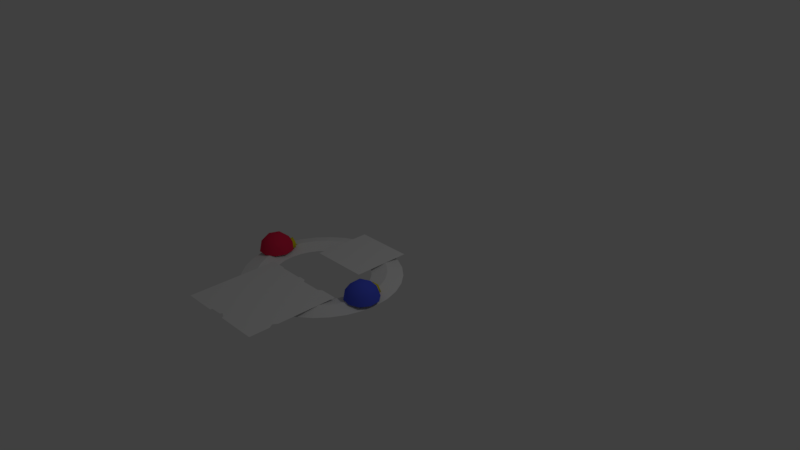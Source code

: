 # Source: enfeite.blend  (saved by Blender 2.78.0; exported with 4.5.12 LTS)
import bpy
from mathutils import Matrix  # noqa: F401  (used for matrix-valued properties, if any)

bpy.ops.wm.read_factory_settings(use_empty=True)
scene = bpy.context.scene
scene.name = 'Scene'

# ---- collections
col_collection_1 = bpy.data.collections.new('Collection 1'); scene.collection.children.link(col_collection_1)

# ---- materials (node trees are filled in below, after node groups)
mat_materiais_005 = bpy.data.materials.new('Materiais.005')
mat_materiais_005.alpha_threshold = 0.0
mat_materiais_005.use_transparent_shadow = False
mat_materiais_005.roughness = 0.5
mat_materiais_002 = bpy.data.materials.new('Materiais.002')
mat_materiais_002.alpha_threshold = 0.0
mat_materiais_002.use_transparent_shadow = False
mat_materiais_002.diffuse_color = (0.8, 0.02371, 0.07639, 1.0)
mat_materiais_002.roughness = 0.5
mat_materiais_003 = bpy.data.materials.new('Materiais.003')
mat_materiais_003.alpha_threshold = 0.0
mat_materiais_003.use_transparent_shadow = False
mat_materiais_003.diffuse_color = (0.8, 0.6732, 0.007409, 1.0)
mat_materiais_003.roughness = 0.5
mat_materiais_004 = bpy.data.materials.new('Materiais.004')
mat_materiais_004.alpha_threshold = 0.0
mat_materiais_004.use_transparent_shadow = False
mat_materiais_004.diffuse_color = (0.07792, 0.1118, 0.8, 1.0)
mat_materiais_004.roughness = 0.5
mat_materiais_001 = bpy.data.materials.new('Materiais.001')
mat_materiais_001.alpha_threshold = 0.0
mat_materiais_001.use_transparent_shadow = False
mat_materiais_001.roughness = 0.5
mat_materiais = bpy.data.materials.new('Materiais')
mat_materiais.alpha_threshold = 0.0
mat_materiais.use_transparent_shadow = False
mat_materiais.roughness = 0.5

# ---- material node trees

# ---- world
world_world = bpy.data.worlds.new('World'); scene.world = world_world
world_world.color = (0.05088, 0.05088, 0.05088)
world_world.use_sun_shadow = False
world_world.sun_shadow_jitter_overblur = 0.0
world_world.cycles.sampling_method = 'MANUAL'

# ---- cameras
cam_camera = bpy.data.cameras.new('Camera')
cam_camera.clip_end = 100.0
cam_camera.lens = 35.0
cam_camera.sensor_width = 32.0
cam_camera.sensor_height = 18.0
cam_camera.ortho_scale = 7.314
cam_camera.dof.focus_distance = 0.0
cam_camera.dof.aperture_fstop = 128.0

# ---- lights
light_lamp = bpy.data.lights.new('Lamp', 'POINT')
light_lamp.transmission_factor = 0.0
light_lamp.cutoff_distance = 30.0
light_lamp.energy = 100.0
light_lamp.shadow_buffer_clip_start = 1.001
light_lamp.shadow_soft_size = 0.1
light_lamp.shadow_maximum_resolution = 0.006
light_lamp.use_absolute_resolution = True

# ---- meshes
me_plano_001 = bpy.data.meshes.new('Plano.001')
me_plano_001.from_pydata([(-1.876, -2.368, -0.01481), (1.876, -2.368, -0.01481), (-1.876, 1.384, -0.01481), (1.876, 1.384, -0.01481), (-0.5432, -2.368, -0.01481), (0.1987, -2.368, -0.01481), (-0.529, -2.282, -0.01481), (-0.08352, -2.268, -0.01481), (-0.03139, -2.182, -0.01481), (0.17, -2.287, -0.01481), (1.876, -1.517, -0.01481), (1.876, -1.155, -0.01481), (1.761, -1.336, -0.01481), (1.149, 1.384, -0.01481), (0.08164, 1.384, -0.01481), (1.007, 1.277, -0.01481), (0.1878, 1.271, -0.01481), (-0.1897, 1.384, -0.01481), (-1.224, 1.384, -0.01481), (-0.2437, 1.337, -0.01481), (-1.19, 1.341, -0.01481)], [], [(0, 4, 6, 7, 8, 9, 5, 1, 10, 12, 11, 3, 13, 15, 16, 14, 17, 19, 20, 18, 2)])
_uv = me_plano_001.uv_layers.new(name='UVMap')
_uv.uv.foreach_set('vector', [-0.01915, -0.03419, 0.3465, -0.03419, 0.3504, -0.01022, 0.4727, -0.006281, 0.487, 0.01733, 0.5422, -0.01153, 0.5501, -0.03419, 1.01, -0.03419, 1.01, 0.2015, 0.9787, 0.2516, 1.01, 0.3016, 1.01, 1.004, 0.8108, 1.004, 0.772, 0.9747, 0.5471, 0.9731, 0.518, 1.004, 0.4436, 1.004, 0.4287, 0.9915, 0.1691, 0.9925, 0.1598, 1.004, -0.01915, 1.004])
me_plano_001.materials.append(mat_materiais_005)
me_plano_001.use_remesh_preserve_volume = False
me_plano_001.use_remesh_preserve_attributes = False
me_plano_001.use_mirror_vertex_groups = False
me_plano_001.update()
me_esfera_icosa_drica_001 = bpy.data.meshes.new('Esfera icosaédrica.001')
me_esfera_icosa_drica_001.from_pydata([(-0.2603, 1.192, -0.8812), (-0.2727, 1.312, -0.8538), (0.1555, -0.6356, -0.3237), (-0.7078, -0.4434, -0.3237), (-0.7917, 0.437, -0.3237), (0.01962, 0.7889, -0.3237), (0.605, 0.126, -0.3237), (-0.1439, 0.0546, 0.1412), (-0.06193, 0.9556, -0.3739), (-0.5806, 0.8809, -0.6448), (-0.3847, 0.8995, -0.3264), (-0.2372, 1.03, -0.6448), (0.1282, 0.9484, -0.6448), (-0.5683, 0.7612, -0.6722), (0.1406, 0.8288, -0.6722), (-0.3723, 0.7799, -0.3538), (-0.04959, 0.836, -0.4013), (-0.2248, 0.9102, -0.6722), (0.6771, -0.1282, -0.6999), (0.6278, 0.3893, -0.6999), (-0.06405, -0.7827, -0.6999), (0.4129, -0.5759, -0.6999), (-0.9155, -0.2801, -0.6999), (-0.5715, -0.6697, -0.6999), (-0.7006, 0.6851, -0.6999), (-0.9649, 0.2374, -0.6999), (0.2837, 0.7789, -0.6999), (-0.2237, 0.8919, -0.6999), (0.4723, -0.3091, -0.2577), (-0.2994, -0.6438, -0.2577), (-0.8561, -0.01331, -0.2577), (-0.4286, 0.711, -0.2577), (0.3924, 0.5282, -0.2577), (0.03206, -0.3511, 0.0156), (0.2963, 0.09658, 0.0156), (-0.4753, -0.2381, 0.0156), (-0.5247, 0.2794, 0.0156), (-0.04778, 0.4862, 0.0156)], [], [(2, 28, 33), (3, 29, 35), (4, 30, 36), (5, 31, 37), (6, 32, 34), (34, 37, 7), (34, 32, 37), (32, 5, 37), (37, 36, 7), (37, 31, 36), (31, 4, 36), (36, 35, 7), (36, 30, 35), (30, 3, 35), (35, 33, 7), (35, 29, 33), (29, 2, 33), (33, 34, 7), (33, 28, 34), (28, 6, 34), (19, 32, 6), (19, 26, 32), (26, 5, 32), (5, 26, 14, 16), (27, 24, 13, 17), (24, 4, 31), (25, 30, 4), (25, 22, 30), (22, 3, 30), (23, 29, 3), (23, 20, 29), (20, 2, 29), (21, 28, 2), (21, 18, 28), (18, 6, 28), (31, 5, 16, 15), (24, 25, 4), (22, 23, 3), (20, 21, 2), (18, 19, 6), (11, 17, 0, 1), (13, 15, 10, 9), (15, 16, 8, 10), (11, 10, 8), (11, 9, 10), (12, 11, 8), (26, 27, 17, 14), (24, 31, 15, 13), (14, 17, 11, 12), (16, 14, 12, 8), (17, 13, 9, 11)])
me_esfera_icosa_drica_001.polygons.foreach_set('use_smooth', [True] * 51)
me_esfera_icosa_drica_001.polygons.foreach_set('material_index', [2, 2, 2, 2, 2, 2, 2, 2, 2, 2, 2, 2, 2, 2, 2, 2, 2, 2, 2, 2, 2, 2, 2, 2, 0, 2, 2, 2, 2, 2, 2, 2, 2, 2, 2, 2, 2, 2, 2, 2, 1, 1, 1, 1, 1, 1, 0, 2, 0, 1, 0])
me_esfera_icosa_drica_001.materials.append(mat_materiais_002)
me_esfera_icosa_drica_001.materials.append(mat_materiais_003)
me_esfera_icosa_drica_001.materials.append(mat_materiais_004)
me_esfera_icosa_drica_001.use_remesh_preserve_volume = False
me_esfera_icosa_drica_001.use_remesh_preserve_attributes = False
me_esfera_icosa_drica_001.use_mirror_vertex_groups = False
me_esfera_icosa_drica_001.update()
me_esfera_icosa_drica = bpy.data.meshes.new('Esfera icosaédrica')
me_esfera_icosa_drica.from_pydata([(-0.008422, 1.139, -0.8812), (0.03524, 1.251, -0.8538), (-0.4735, -0.6773, -0.3237), (-1.154, -0.112, -0.3237), (-0.8262, 0.7095, -0.3237), (0.0563, 0.652, -0.3237), (0.2743, -0.2051, -0.3237), (-0.4246, 0.07341, 0.1412), (0.0599, 0.8375, -0.3739), (-0.4357, 1.008, -0.6448), (-0.2528, 0.935, -0.3264), (-0.06212, 0.9836, -0.6448), (0.2258, 0.7443, -0.6448), (-0.4793, 0.8959, -0.6722), (0.1821, 0.6322, -0.6722), (-0.2965, 0.823, -0.3538), (0.01624, 0.7255, -0.4013), (-0.1058, 0.8715, -0.6722), (0.2223, -0.4642, -0.6999), (0.4148, 0.01868, -0.6999), (-0.736, -0.7079, -0.6999), (-0.2172, -0.7418, -0.6999), (-1.264, 0.1281, -0.6999), (-1.136, -0.3757, -0.6999), (-0.6319, 0.8886, -0.6999), (-1.071, 0.611, -0.6999), (0.2866, 0.5225, -0.6999), (-0.1131, 0.8547, -0.6999), (-0.04256, -0.5316, -0.2577), (-0.8819, -0.4768, -0.2577), (-1.089, 0.3383, -0.2577), (-0.378, 0.7874, -0.2577), (0.2689, 0.2498, -0.2577), (-0.4533, -0.3678, 0.0156), (-0.01379, -0.09031, 0.0156), (-0.8531, -0.03558, 0.0156), (-0.6607, 0.4473, 0.0156), (-0.1419, 0.4135, 0.0156)], [], [(2, 28, 33), (3, 29, 35), (4, 30, 36), (5, 31, 37), (6, 32, 34), (34, 37, 7), (34, 32, 37), (32, 5, 37), (37, 36, 7), (37, 31, 36), (31, 4, 36), (36, 35, 7), (36, 30, 35), (30, 3, 35), (35, 33, 7), (35, 29, 33), (29, 2, 33), (33, 34, 7), (33, 28, 34), (28, 6, 34), (19, 32, 6), (19, 26, 32), (26, 5, 32), (5, 26, 14, 16), (27, 24, 13, 17), (24, 4, 31), (25, 30, 4), (25, 22, 30), (22, 3, 30), (23, 29, 3), (23, 20, 29), (20, 2, 29), (21, 28, 2), (21, 18, 28), (18, 6, 28), (31, 5, 16, 15), (24, 25, 4), (22, 23, 3), (20, 21, 2), (18, 19, 6), (11, 17, 0, 1), (13, 15, 10, 9), (15, 16, 8, 10), (11, 10, 8), (11, 9, 10), (12, 11, 8), (26, 27, 17, 14), (24, 31, 15, 13), (14, 17, 11, 12), (16, 14, 12, 8), (17, 13, 9, 11)])
me_esfera_icosa_drica.polygons.foreach_set('use_smooth', [True] * 51)
me_esfera_icosa_drica.polygons.foreach_set('material_index', [0, 0, 0, 0, 0, 0, 0, 0, 0, 0, 0, 0, 0, 0, 0, 0, 0, 0, 0, 0, 0, 0, 0, 0, 0, 0, 0, 0, 0, 0, 0, 0, 0, 0, 0, 0, 0, 0, 0, 0, 1, 1, 1, 1, 1, 1, 0, 0, 0, 1, 0])
me_esfera_icosa_drica.materials.append(mat_materiais_002)
me_esfera_icosa_drica.materials.append(mat_materiais_003)
me_esfera_icosa_drica.materials.append(mat_materiais_004)
me_esfera_icosa_drica.use_remesh_preserve_volume = False
me_esfera_icosa_drica.use_remesh_preserve_attributes = False
me_esfera_icosa_drica.use_mirror_vertex_groups = False
me_esfera_icosa_drica.update()
me_plano = bpy.data.meshes.new('Plano')
me_plano.from_pydata([(-1.2, -1.591, -0.01481), (1.2, -1.591, -0.01481), (-1.2, 0.8093, -0.01481), (1.2, 0.8093, -0.01481)], [], [(0, 1, 3, 2)])
_uv = me_plano.uv_layers.new(name='UVMap')
_uv.uv.foreach_set('vector', [0.04975, 0.0, 0.9045, 8.941e-08, 0.9045, 1.0, 0.04975, 1.0])
me_plano.materials.append(mat_materiais_001)
me_plano.use_remesh_preserve_volume = False
me_plano.use_remesh_preserve_attributes = False
me_plano.use_mirror_vertex_groups = False
me_plano.update()
me_c_rculo = bpy.data.meshes.new('Círculo')
me_c_rculo.from_pydata([(0.0, 1.0, 0.0), (-0.1951, 0.9808, 0.0), (-0.3827, 0.9239, 0.0), (-0.5556, 0.8315, 0.0), (-0.7071, 0.7071, 0.0), (-0.8315, 0.5556, 0.0), (-0.9239, 0.3827, 0.0), (-0.9808, 0.1951, 0.0), (-1.0, 7.55e-08, 0.0), (-0.9808, -0.1951, 0.0), (-0.9239, -0.3827, 0.0), (-0.8315, -0.5556, 0.0), (-0.7071, -0.7071, 0.0), (-0.5556, -0.8315, 0.0), (-0.3827, -0.9239, 0.0), (-0.1951, -0.9808, 0.0), (3.258e-07, -1.0, 0.0), (0.1951, -0.9808, 0.0), (0.3827, -0.9239, 0.0), (0.5556, -0.8315, 0.0), (0.7071, -0.7071, 0.0), (0.8315, -0.5556, 0.0), (0.9239, -0.3827, 0.0), (0.9808, -0.1951, 0.0), (1.0, 9.656e-07, 0.0), (0.9808, 0.1951, 0.0), (0.9239, 0.3827, 0.0), (0.8315, 0.5556, 0.0), (0.7071, 0.7071, 0.0), (0.5556, 0.8315, 0.0), (0.3827, 0.9239, 0.0), (0.1951, 0.9808, 0.0), (6.828e-08, 0.6077, 5.96e-08), (-0.1186, 0.596, 5.96e-08), (-0.2326, 0.5615, 5.96e-08), (-0.3376, 0.5053, 5.96e-08), (-0.4297, 0.4297, 5.96e-08), (-0.5053, 0.3376, 5.96e-08), (-0.5615, 0.2326, 5.96e-08), (-0.596, 0.1186, 5.96e-08), (-0.6077, -1.437e-07, 5.96e-08), (-0.596, -0.1186, 5.96e-08), (-0.5615, -0.2326, 5.96e-08), (-0.5053, -0.3376, 5.96e-08), (-0.4297, -0.4297, 5.96e-08), (-0.3376, -0.5053, 5.96e-08), (-0.2326, -0.5615, 5.96e-08), (-0.1186, -0.596, 5.96e-08), (2.663e-07, -0.6077, 5.96e-08), (0.1186, -0.596, 5.96e-08), (0.2326, -0.5615, 5.96e-08), (0.3376, -0.5053, 5.96e-08), (0.4297, -0.4297, 5.96e-08), (0.5053, -0.3376, 5.96e-08), (0.5615, -0.2326, 5.96e-08), (0.596, -0.1186, 5.96e-08), (0.6077, 3.972e-07, 5.96e-08), (0.596, 0.1186, 5.96e-08), (0.5615, 0.2326, 5.96e-08), (0.5053, 0.3376, 5.96e-08), (0.4297, 0.4297, 5.96e-08), (0.3376, 0.5053, 5.96e-08), (0.2326, 0.5615, 5.96e-08), (0.1186, 0.596, 5.96e-08), (0.7884, 0.1568, 0.04688), (0.8039, 6.814e-07, 0.04688), (2.961e-07, -0.8039, 0.04688), (-0.1568, -0.7884, 0.04688), (-0.1568, 0.7884, 0.04688), (3.414e-08, 0.8039, 0.04688), (0.4466, -0.6684, 0.04688), (0.3076, -0.7427, 0.04688), (-0.7427, -0.3076, 0.04688), (-0.7884, -0.1568, 0.04688), (0.4466, 0.6684, 0.04688), (0.5684, 0.5684, 0.04688), (0.5684, -0.5684, 0.04688), (-0.6684, 0.4466, 0.04688), (-0.5684, 0.5684, 0.04688), (0.7884, -0.1568, 0.04688), (0.7427, -0.3076, 0.04688), (-0.3076, -0.7427, 0.04688), (-0.4466, -0.6684, 0.04688), (0.1568, -0.7884, 0.04688), (-0.8039, -3.412e-08, 0.04688), (0.6684, 0.4466, 0.04688), (0.7427, 0.3076, 0.04688), (-0.4466, 0.6684, 0.04688), (-0.3076, 0.7427, 0.04688), (0.1568, 0.7884, 0.04688), (0.3076, 0.7427, 0.04688), (0.6684, -0.4466, 0.04688), (-0.5684, -0.5684, 0.04688), (-0.7884, 0.1568, 0.04688), (-0.7427, 0.3076, 0.04688), (-0.6684, -0.4466, 0.04688)], [], [(65, 64, 57, 56), (67, 66, 48, 47), (69, 68, 33, 32), (71, 70, 51, 50), (73, 72, 42, 41), (75, 74, 61, 60), (70, 76, 52, 51), (78, 77, 37, 36), (80, 79, 55, 54), (82, 81, 46, 45), (79, 65, 56, 55), (83, 71, 50, 49), (84, 73, 41, 40), (86, 85, 59, 58), (88, 87, 35, 34), (85, 75, 60, 59), (90, 89, 63, 62), (91, 80, 54, 53), (92, 82, 45, 44), (87, 78, 36, 35), (94, 93, 39, 38), (89, 69, 32, 63), (66, 83, 49, 48), (93, 84, 40, 39), (64, 86, 58, 57), (72, 95, 43, 42), (68, 88, 34, 33), (74, 90, 62, 61), (95, 92, 44, 43), (76, 91, 53, 52), (77, 94, 38, 37), (81, 67, 47, 46), (14, 15, 67, 81), (5, 6, 94, 77), (20, 21, 91, 76), (11, 12, 92, 95), (29, 30, 90, 74), (1, 2, 88, 68), (10, 11, 95, 72), (25, 26, 86, 64), (7, 8, 84, 93), (16, 17, 83, 66), (31, 0, 69, 89), (6, 7, 93, 94), (3, 4, 78, 87), (12, 13, 82, 92), (21, 22, 80, 91), (30, 31, 89, 90), (27, 28, 75, 85), (2, 3, 87, 88), (26, 27, 85, 86), (8, 9, 73, 84), (17, 18, 71, 83), (23, 24, 65, 79), (13, 14, 81, 82), (22, 23, 79, 80), (4, 5, 77, 78), (19, 20, 76, 70), (28, 29, 74, 75), (9, 10, 72, 73), (18, 19, 70, 71), (0, 1, 68, 69), (15, 16, 66, 67), (24, 25, 64, 65)])
_uv = me_c_rculo.uv_layers.new(name='UVMap')
_uv.uv.foreach_set('vector', [0.5318, 0.893, 0.4736, 0.893, 0.4787, 0.79, 0.52, 0.79, 0.7836, 0.3808, 0.795, 0.4598, 0.709, 0.4714, 0.701, 0.4154, 0.2044, 0.5402, 0.2044, 0.4598, 0.2897, 0.4714, 0.2897, 0.5286, 0.7836, 0.6192, 0.7914, 0.7242, 0.7038, 0.6575, 0.701, 0.5846, 0.5299, 0.1078, 0.5851, 0.1102, 0.5605, 0.2211, 0.52, 0.21, 0.2958, 0.8252, 0.2626, 0.7646, 0.321, 0.6933, 0.3502, 0.7337, 0.7914, 0.7242, 0.7423, 0.7766, 0.6809, 0.705, 0.7038, 0.6575, 0.2492, 0.2118, 0.303, 0.1742, 0.3488, 0.2578, 0.3196, 0.2982, 0.6396, 0.862, 0.5858, 0.8928, 0.5605, 0.7789, 0.5987, 0.757, 0.738, 0.2289, 0.7614, 0.3065, 0.6852, 0.3626, 0.68, 0.2938, 0.5858, 0.8928, 0.5318, 0.893, 0.52, 0.79, 0.5605, 0.7789, 0.795, 0.5402, 0.7836, 0.6192, 0.701, 0.5846, 0.709, 0.5286, 0.4717, 0.1078, 0.5299, 0.1078, 0.52, 0.21, 0.4787, 0.21, 0.4136, 0.8928, 0.3363, 0.883, 0.3846, 0.7655, 0.4382, 0.7789, 0.2073, 0.3724, 0.208, 0.2763, 0.2967, 0.3457, 0.2808, 0.3985, 0.3363, 0.883, 0.2958, 0.8252, 0.3502, 0.7337, 0.3846, 0.7655, 0.2302, 0.6977, 0.2157, 0.6192, 0.2978, 0.5846, 0.2981, 0.6458, 0.6973, 0.8274, 0.6396, 0.862, 0.5987, 0.757, 0.6517, 0.7454, 0.7045, 0.1674, 0.738, 0.2289, 0.68, 0.2938, 0.6508, 0.2534, 0.208, 0.2763, 0.2492, 0.2118, 0.3196, 0.2982, 0.2967, 0.3457, 0.3598, 0.138, 0.4128, 0.1102, 0.4382, 0.2211, 0.4001, 0.243, 0.2157, 0.6192, 0.2044, 0.5402, 0.2897, 0.5286, 0.2978, 0.5846, 0.795, 0.4598, 0.795, 0.5402, 0.709, 0.5286, 0.709, 0.4714, 0.4128, 0.1102, 0.4717, 0.1078, 0.4787, 0.21, 0.4382, 0.2211, 0.4736, 0.893, 0.4136, 0.8928, 0.4382, 0.7789, 0.4787, 0.79, 0.5851, 0.1102, 0.6685, 0.1152, 0.6165, 0.2217, 0.5605, 0.2211, 0.2044, 0.4598, 0.2073, 0.3724, 0.2808, 0.3985, 0.2897, 0.4714, 0.2626, 0.7646, 0.2302, 0.6977, 0.2981, 0.6458, 0.321, 0.6933, 0.6685, 0.1152, 0.7045, 0.1674, 0.6508, 0.2534, 0.6165, 0.2217, 0.7423, 0.7766, 0.6973, 0.8274, 0.6517, 0.7454, 0.6809, 0.705, 0.303, 0.1742, 0.3598, 0.138, 0.4001, 0.243, 0.3488, 0.2578, 0.7614, 0.3065, 0.7836, 0.3808, 0.701, 0.4154, 0.6852, 0.3626, 0.8376, 0.2504, 0.8663, 0.3463, 0.7836, 0.3808, 0.7614, 0.3065, 0.2572, 0.09068, 0.3196, 0.03301, 0.3598, 0.138, 0.303, 0.1742, 0.8036, 0.8481, 0.7428, 0.9093, 0.6973, 0.8274, 0.7423, 0.7766, 0.7205, 0.008674, 0.7583, 0.08132, 0.7045, 0.1674, 0.6685, 0.1152, 0.2041, 0.8359, 0.1624, 0.7496, 0.2302, 0.6977, 0.2626, 0.7646, 0.119, 0.4481, 0.1337, 0.3463, 0.2073, 0.3724, 0.2044, 0.4598, 0.6096, -0.0007736, 0.7205, 0.008674, 0.6685, 0.1152, 0.5851, 0.1102, 0.4686, 0.9959, 0.3889, 1.007, 0.4136, 0.8928, 0.4736, 0.893, 0.3874, -0.0007733, 0.4647, 0.005719, 0.4717, 0.1078, 0.4128, 0.1102, 0.881, 0.4481, 0.881, 0.5519, 0.795, 0.5402, 0.795, 0.4598, 0.1337, 0.6537, 0.119, 0.5519, 0.2044, 0.5402, 0.2157, 0.6192, 0.3196, 0.03301, 0.3874, -0.0007733, 0.4128, 0.1102, 0.3598, 0.138, 0.1193, 0.2068, 0.1788, 0.1254, 0.2492, 0.2118, 0.208, 0.2763, 0.7583, 0.08132, 0.7959, 0.1641, 0.738, 0.2289, 0.7045, 0.1674, 0.7428, 0.9093, 0.6804, 0.967, 0.6396, 0.862, 0.6973, 0.8274, 0.1624, 0.7496, 0.1337, 0.6537, 0.2157, 0.6192, 0.2302, 0.6977, 0.2881, 1.001, 0.2414, 0.9167, 0.2958, 0.8252, 0.3363, 0.883, 0.1337, 0.3463, 0.1193, 0.2068, 0.208, 0.2763, 0.2073, 0.3724, 0.3889, 1.007, 0.2881, 1.001, 0.3363, 0.883, 0.4136, 0.8928, 0.4647, 0.005719, 0.5397, 0.005719, 0.5299, 0.1078, 0.4717, 0.1078, 0.881, 0.5519, 0.8663, 0.6537, 0.7836, 0.6192, 0.795, 0.5402, 0.6111, 1.007, 0.5436, 0.9959, 0.5318, 0.893, 0.5858, 0.8928, 0.7959, 0.1641, 0.8376, 0.2504, 0.7614, 0.3065, 0.738, 0.2289, 0.6804, 0.967, 0.6111, 1.007, 0.5858, 0.8928, 0.6396, 0.862, 0.1788, 0.1254, 0.2572, 0.09068, 0.303, 0.1742, 0.2492, 0.2118, 0.879, 0.7908, 0.8036, 0.8481, 0.7423, 0.7766, 0.7914, 0.7242, 0.2414, 0.9167, 0.2041, 0.8359, 0.2626, 0.7646, 0.2958, 0.8252, 0.5397, 0.005719, 0.6096, -0.0007736, 0.5851, 0.1102, 0.5299, 0.1078, 0.8663, 0.6537, 0.879, 0.7908, 0.7914, 0.7242, 0.7836, 0.6192, 0.119, 0.5519, 0.119, 0.4481, 0.2044, 0.4598, 0.2044, 0.5402, 0.8663, 0.3463, 0.881, 0.4481, 0.795, 0.4598, 0.7836, 0.3808, 0.5436, 0.9959, 0.4686, 0.9959, 0.4736, 0.893, 0.5318, 0.893])
me_c_rculo.materials.append(mat_materiais)
me_c_rculo.use_remesh_preserve_volume = False
me_c_rculo.use_remesh_preserve_attributes = False
me_c_rculo.use_mirror_vertex_groups = False
me_c_rculo.update()

# ---- objects
ob_plano_001 = bpy.data.objects.new('Plano.001', me_plano_001)
ob_esfera_icosa_drica_001 = bpy.data.objects.new('Esfera icosaédrica.001', me_esfera_icosa_drica_001)
ob_esfera_icosa_drica = bpy.data.objects.new('Esfera icosaédrica', me_esfera_icosa_drica)
ob_plano = bpy.data.objects.new('Plano', me_plano)
ob_c_rculo = bpy.data.objects.new('Círculo', me_c_rculo)
ob_lamp = bpy.data.objects.new('Lamp', light_lamp)
ob_camera = bpy.data.objects.new('Camera', cam_camera)

# ---- transforms, parenting, visibility, modifiers, constraints
ob_plano_001.location = (0.0, -1.504, 0.05221)
ob_plano_001.scale = (0.3192, 0.3192, 0.3192)
ob_plano_001.lineart.crease_threshold = 0.0
ob_esfera_icosa_drica_001.location = (0.8477, -0.8428, 0.231)
ob_esfera_icosa_drica_001.scale = (0.2634, 0.2634, 0.2634)
ob_esfera_icosa_drica_001.lineart.crease_threshold = 0.0
ob_esfera_icosa_drica.location = (-0.7539, -0.8428, 0.231)
ob_esfera_icosa_drica.scale = (0.2634, 0.2634, 0.2634)
ob_esfera_icosa_drica.lineart.crease_threshold = 0.0
ob_plano.location = (0.0, 0.0, 0.05221)
ob_plano.scale = (0.3192, 0.3192, 0.3192)
ob_plano.lineart.crease_threshold = 0.0
ob_c_rculo.location = (0.0, -0.772, 0.0)
ob_c_rculo.lineart.crease_threshold = 0.0
ob_lamp.location = (4.076, 1.005, 5.904)
ob_lamp.rotation_euler = (0.6503, 0.05522, 1.866)
ob_lamp.lock_rotations_4d = False
ob_lamp.empty_display_type = 'ARROWS'
ob_lamp.color = (0.0, 0.0, 0.0, 0.0)
ob_lamp.lineart.crease_threshold = 0.0
ob_camera.location = (7.481, -6.508, 5.344)
ob_camera.rotation_euler = (1.109, 0.0, 0.8149)
ob_camera.lock_rotations_4d = False
ob_camera.empty_display_type = 'ARROWS'
ob_camera.color = (0.0, 0.0, 0.0, 0.0)
ob_camera.display_type = 'WIRE'
ob_camera.lineart.crease_threshold = 0.0

# ---- collection membership
col_collection_1.objects.link(ob_plano_001)
col_collection_1.objects.link(ob_esfera_icosa_drica_001)
col_collection_1.objects.link(ob_esfera_icosa_drica)
col_collection_1.objects.link(ob_plano)
col_collection_1.objects.link(ob_c_rculo)
col_collection_1.objects.link(ob_lamp)
col_collection_1.objects.link(ob_camera)

# ---- scene / render settings (as saved in the file)
scene.camera = ob_camera
scene.frame_start = 1; scene.frame_end = 250; scene.frame_set(1)
scene.render.engine = 'BLENDER_EEVEE_NEXT'
scene.render.resolution_percentage = 50
scene.render.dither_intensity = 0.0
scene.cycles.use_denoising = False
scene.cycles.samples = 128
scene.cycles.sampling_pattern = 'TABULATED_SOBOL'
scene.cycles.light_sampling_threshold = 0.0
scene.cycles.use_adaptive_sampling = False
scene.cycles.use_light_tree = False
scene.cycles.blur_glossy = 0.0
scene.cycles.sample_clamp_indirect = 0.0
scene.view_settings.view_transform = 'Standard'
bpy.context.view_layer.update()
